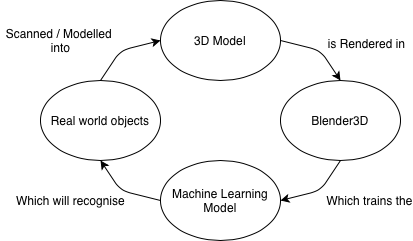

The diagram above was exported from draw.io. Its source (the exported page's mxGraphModel, read from the mxfile embedded in the PNG):
<mxGraphModel dx="1186" dy="789" grid="0" gridSize="10" guides="1" tooltips="1" connect="1" arrows="1" fold="1" page="0" pageScale="1" pageWidth="827" pageHeight="1169" math="0" shadow="0">
  <root>
    <mxCell id="WIyWlLk6GJQsqaUBKTNV-0" />
    <mxCell id="WIyWlLk6GJQsqaUBKTNV-1" parent="WIyWlLk6GJQsqaUBKTNV-0" />
    <mxCell id="qdUbIBA3dzz9UIHVH0-s-0" value="3D Model" style="ellipse;whiteSpace=wrap;html=1;fillColor=#ffffff;strokeColor=#000000;gradientColor=none;" vertex="1" parent="WIyWlLk6GJQsqaUBKTNV-1">
      <mxGeometry x="320" y="210" width="120" height="80" as="geometry" />
    </mxCell>
    <mxCell id="qdUbIBA3dzz9UIHVH0-s-1" value="Blender3D" style="ellipse;whiteSpace=wrap;html=1;" vertex="1" parent="WIyWlLk6GJQsqaUBKTNV-1">
      <mxGeometry x="440" y="290" width="120" height="80" as="geometry" />
    </mxCell>
    <mxCell id="qdUbIBA3dzz9UIHVH0-s-2" value="Real world objects" style="ellipse;whiteSpace=wrap;html=1;" vertex="1" parent="WIyWlLk6GJQsqaUBKTNV-1">
      <mxGeometry x="200" y="290" width="120" height="80" as="geometry" />
    </mxCell>
    <mxCell id="qdUbIBA3dzz9UIHVH0-s-3" value="Machine Learning Model" style="ellipse;whiteSpace=wrap;html=1;" vertex="1" parent="WIyWlLk6GJQsqaUBKTNV-1">
      <mxGeometry x="320" y="370" width="120" height="80" as="geometry" />
    </mxCell>
    <mxCell id="qdUbIBA3dzz9UIHVH0-s-4" value="" style="endArrow=classic;html=1;exitX=1;exitY=0.5;exitDx=0;exitDy=0;entryX=0.5;entryY=0;entryDx=0;entryDy=0;" edge="1" parent="WIyWlLk6GJQsqaUBKTNV-1" source="qdUbIBA3dzz9UIHVH0-s-0" target="qdUbIBA3dzz9UIHVH0-s-1">
      <mxGeometry width="50" height="50" relative="1" as="geometry">
        <mxPoint x="390" y="430" as="sourcePoint" />
        <mxPoint x="440" y="380" as="targetPoint" />
        <Array as="points">
          <mxPoint x="480" y="260" />
        </Array>
      </mxGeometry>
    </mxCell>
    <mxCell id="qdUbIBA3dzz9UIHVH0-s-8" value="is Rendered in" style="text;html=1;align=center;verticalAlign=middle;resizable=0;points=[];labelBackgroundColor=#ffffff;" vertex="1" connectable="0" parent="qdUbIBA3dzz9UIHVH0-s-4">
      <mxGeometry x="-0.3692" y="2" relative="1" as="geometry">
        <mxPoint x="61.75" y="-1.09" as="offset" />
      </mxGeometry>
    </mxCell>
    <mxCell id="qdUbIBA3dzz9UIHVH0-s-5" value="" style="endArrow=classic;html=1;entryX=0;entryY=0.5;entryDx=0;entryDy=0;exitX=0.5;exitY=0;exitDx=0;exitDy=0;" edge="1" parent="WIyWlLk6GJQsqaUBKTNV-1" source="qdUbIBA3dzz9UIHVH0-s-2" target="qdUbIBA3dzz9UIHVH0-s-0">
      <mxGeometry width="50" height="50" relative="1" as="geometry">
        <mxPoint x="375" y="420" as="sourcePoint" />
        <mxPoint x="425" y="370" as="targetPoint" />
        <Array as="points">
          <mxPoint x="280" y="260" />
        </Array>
      </mxGeometry>
    </mxCell>
    <mxCell id="qdUbIBA3dzz9UIHVH0-s-6" value="" style="endArrow=classic;html=1;exitX=0;exitY=0.5;exitDx=0;exitDy=0;entryX=0.5;entryY=1;entryDx=0;entryDy=0;" edge="1" parent="WIyWlLk6GJQsqaUBKTNV-1" source="qdUbIBA3dzz9UIHVH0-s-3" target="qdUbIBA3dzz9UIHVH0-s-2">
      <mxGeometry width="50" height="50" relative="1" as="geometry">
        <mxPoint x="310" y="410" as="sourcePoint" />
        <mxPoint x="260" y="360" as="targetPoint" />
        <Array as="points">
          <mxPoint x="280" y="400" />
        </Array>
      </mxGeometry>
    </mxCell>
    <mxCell id="qdUbIBA3dzz9UIHVH0-s-7" value="" style="endArrow=classic;html=1;exitX=0.5;exitY=1;exitDx=0;exitDy=0;entryX=1;entryY=0.5;entryDx=0;entryDy=0;" edge="1" parent="WIyWlLk6GJQsqaUBKTNV-1" source="qdUbIBA3dzz9UIHVH0-s-1" target="qdUbIBA3dzz9UIHVH0-s-3">
      <mxGeometry width="50" height="50" relative="1" as="geometry">
        <mxPoint x="390" y="430" as="sourcePoint" />
        <mxPoint x="440" y="380" as="targetPoint" />
        <Array as="points">
          <mxPoint x="480" y="400" />
        </Array>
      </mxGeometry>
    </mxCell>
    <mxCell id="qdUbIBA3dzz9UIHVH0-s-10" value="Which trains the" style="text;html=1;align=center;verticalAlign=middle;resizable=0;points=[];labelBackgroundColor=#ffffff;" vertex="1" connectable="0" parent="qdUbIBA3dzz9UIHVH0-s-7">
      <mxGeometry x="-0.1385" y="3" relative="1" as="geometry">
        <mxPoint x="44.13" y="10.31" as="offset" />
      </mxGeometry>
    </mxCell>
    <mxCell id="qdUbIBA3dzz9UIHVH0-s-11" value="Which will recognise" style="text;html=1;align=center;verticalAlign=middle;resizable=0;points=[];autosize=1;" vertex="1" parent="WIyWlLk6GJQsqaUBKTNV-1">
      <mxGeometry x="170" y="400" width="120" height="20" as="geometry" />
    </mxCell>
    <mxCell id="qdUbIBA3dzz9UIHVH0-s-14" value="Scanned / Modelled &lt;br&gt;into" style="text;html=1;align=center;verticalAlign=middle;resizable=0;points=[];autosize=1;" vertex="1" parent="WIyWlLk6GJQsqaUBKTNV-1">
      <mxGeometry x="160" y="235" width="120" height="30" as="geometry" />
    </mxCell>
  </root>
</mxGraphModel>